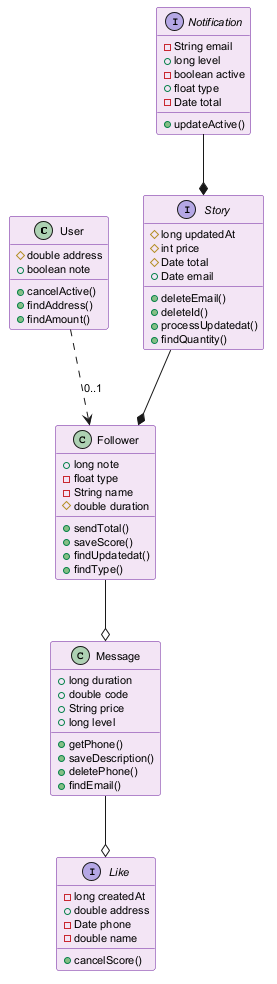

The diagram above was rendered by PlantUML. Its source (embedded in the PNG):
@startuml
skinparam backgroundColor #FFFFFF
skinparam classBackgroundColor #F3E5F5
skinparam classBorderColor #6A1B9A
skinparam defaultFontSize 11
class User {
  #double address
  +boolean note
  +cancelActive()
  +findAddress()
  +findAmount()
}
interface Like {
  -long createdAt
  +double address
  -Date phone
  -double name
  +cancelScore()
}
interface Story {
  #long updatedAt
  #int price
  #Date total
  +Date email
  +deleteEmail()
  +deleteId()
  +processUpdatedat()
  +findQuantity()
}
class Follower {
  +long note
  -float type
  -String name
  #double duration
  +sendTotal()
  +saveScore()
  +findUpdatedat()
  +findType()
}
interface Notification {
  -String email
  +long level
  -boolean active
  +float type
  -Date total
  +updateActive()
}
class Message {
  +long duration
  +double code
  +String price
  +long level
  +getPhone()
  +saveDescription()
  +deletePhone()
  +findEmail()
}
User ..> Follower : "0..1"
Notification --* Story
Follower --o Message
Message --o Like
Story --* Follower
@enduml